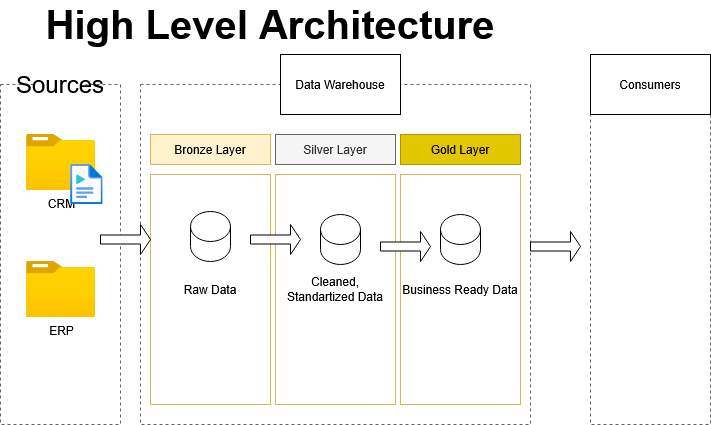

The diagram above was exported from draw.io. Its source (the exported page's mxGraphModel, read from the mxfile embedded in the PNG):
<mxGraphModel dx="872" dy="475" grid="1" gridSize="10" guides="1" tooltips="1" connect="1" arrows="1" fold="1" page="1" pageScale="1" pageWidth="850" pageHeight="1100" math="0" shadow="0">
  <root>
    <mxCell id="0" />
    <mxCell id="1" parent="0" />
    <mxCell id="PQ5Zi2yg3drxzVEVcpjE-1" parent="1" style="text;html=1;whiteSpace=wrap;strokeColor=none;fillColor=none;align=center;verticalAlign=middle;rounded=0;fontStyle=1;fontSize=40;" value="High Level Architecture" vertex="1">
      <mxGeometry height="40" width="520" x="50" y="30" as="geometry" />
    </mxCell>
    <mxCell id="PQ5Zi2yg3drxzVEVcpjE-2" parent="1" style="rounded=0;whiteSpace=wrap;html=1;fillColor=none;dashed=1;strokeColor=#626262;" value="" vertex="1">
      <mxGeometry height="340" width="120" x="40" y="110" as="geometry" />
    </mxCell>
    <mxCell id="PQ5Zi2yg3drxzVEVcpjE-3" parent="1" style="rounded=0;whiteSpace=wrap;html=1;strokeColor=none;fillColor=#FFFFFF;" value="&lt;font style=&quot;font-size: 24px;&quot;&gt;Sources&lt;/font&gt;" vertex="1">
      <mxGeometry height="40" width="50" x="75" y="90" as="geometry" />
    </mxCell>
    <mxCell id="PQ5Zi2yg3drxzVEVcpjE-4" parent="1" style="rounded=0;whiteSpace=wrap;html=1;fillColor=none;dashed=1;strokeColor=#626262;" value="" vertex="1">
      <mxGeometry height="340" width="390" x="180" y="110" as="geometry" />
    </mxCell>
    <mxCell id="PQ5Zi2yg3drxzVEVcpjE-5" parent="1" style="whiteSpace=wrap;html=1;" value="Data Warehouse" vertex="1">
      <mxGeometry height="60" width="120" x="320" y="80" as="geometry" />
    </mxCell>
    <mxCell id="PQ5Zi2yg3drxzVEVcpjE-6" parent="1" style="rounded=0;whiteSpace=wrap;html=1;fillColor=none;dashed=1;strokeColor=#626262;" value="" vertex="1">
      <mxGeometry height="340" width="120" x="630" y="110" as="geometry" />
    </mxCell>
    <mxCell id="PQ5Zi2yg3drxzVEVcpjE-7" parent="1" style="whiteSpace=wrap;html=1;" value="Consumers" vertex="1">
      <mxGeometry height="60" width="120" x="630" y="80" as="geometry" />
    </mxCell>
    <mxCell id="PQ5Zi2yg3drxzVEVcpjE-8" parent="1" style="rounded=0;whiteSpace=wrap;html=1;fillColor=#fff2cc;strokeColor=#d6b656;" value="Bronze Layer" vertex="1">
      <mxGeometry height="30" width="120" x="190" y="160" as="geometry" />
    </mxCell>
    <mxCell id="PQ5Zi2yg3drxzVEVcpjE-9" parent="1" style="rounded=0;whiteSpace=wrap;html=1;fillColor=none;strokeColor=#d6b656;" value="Raw Data" vertex="1">
      <mxGeometry height="230" width="120" x="190" y="200" as="geometry" />
    </mxCell>
    <mxCell id="PQ5Zi2yg3drxzVEVcpjE-10" parent="1" style="rounded=0;whiteSpace=wrap;html=1;fillColor=#f5f5f5;strokeColor=#666666;fontColor=#333333;" value="Silver Layer" vertex="1">
      <mxGeometry height="30" width="120" x="315" y="160" as="geometry" />
    </mxCell>
    <mxCell id="PQ5Zi2yg3drxzVEVcpjE-11" parent="1" style="rounded=0;whiteSpace=wrap;html=1;fillColor=#e3c800;fontColor=#000000;strokeColor=#B09500;" value="Gold Layer" vertex="1">
      <mxGeometry height="30" width="120" x="440" y="160" as="geometry" />
    </mxCell>
    <mxCell id="PQ5Zi2yg3drxzVEVcpjE-12" parent="1" style="rounded=0;whiteSpace=wrap;html=1;fillColor=none;strokeColor=#d6b656;" value="Cleaned, Standartized Data" vertex="1">
      <mxGeometry height="230" width="120" x="315" y="200" as="geometry" />
    </mxCell>
    <mxCell id="PQ5Zi2yg3drxzVEVcpjE-13" parent="1" style="rounded=0;whiteSpace=wrap;html=1;fillColor=none;strokeColor=#d6b656;" value="Business Ready Data" vertex="1">
      <mxGeometry height="230" width="120" x="440" y="200" as="geometry" />
    </mxCell>
    <mxCell id="PQ5Zi2yg3drxzVEVcpjE-14" parent="1" style="image;aspect=fixed;html=1;points=[];align=center;fontSize=12;image=img/lib/azure2/general/Folder_Blank.svg;" value="CRM" vertex="1">
      <mxGeometry height="56.00000000000001" width="69" x="66" y="160" as="geometry" />
    </mxCell>
    <mxCell id="PQ5Zi2yg3drxzVEVcpjE-15" parent="1" style="image;aspect=fixed;html=1;points=[];align=center;fontSize=12;image=img/lib/azure2/general/Media_File.svg;" value="" vertex="1">
      <mxGeometry height="40" width="32.5" x="110" y="190" as="geometry" />
    </mxCell>
    <mxCell id="PQ5Zi2yg3drxzVEVcpjE-22" parent="1" style="image;aspect=fixed;html=1;points=[];align=center;fontSize=12;image=img/lib/azure2/general/Folder_Blank.svg;" value="ERP" vertex="1">
      <mxGeometry height="56.00000000000001" width="69" x="66" y="287" as="geometry" />
    </mxCell>
    <mxCell id="PQ5Zi2yg3drxzVEVcpjE-23" parent="1" style="shape=cylinder3;whiteSpace=wrap;html=1;boundedLbl=1;backgroundOutline=1;size=15;" value="" vertex="1">
      <mxGeometry height="50" width="40" x="230" y="237" as="geometry" />
    </mxCell>
    <mxCell id="PQ5Zi2yg3drxzVEVcpjE-24" parent="1" style="shape=cylinder3;whiteSpace=wrap;html=1;boundedLbl=1;backgroundOutline=1;size=15;" value="" vertex="1">
      <mxGeometry height="50" width="40" x="480" y="240" as="geometry" />
    </mxCell>
    <mxCell id="PQ5Zi2yg3drxzVEVcpjE-25" parent="1" style="shape=cylinder3;whiteSpace=wrap;html=1;boundedLbl=1;backgroundOutline=1;size=15;" value="" vertex="1">
      <mxGeometry height="50" width="40" x="360" y="240" as="geometry" />
    </mxCell>
    <mxCell id="PQ5Zi2yg3drxzVEVcpjE-26" parent="1" style="shape=singleArrow;whiteSpace=wrap;html=1;" value="" vertex="1">
      <mxGeometry height="30" width="50" x="140" y="250" as="geometry" />
    </mxCell>
    <mxCell id="PQ5Zi2yg3drxzVEVcpjE-27" parent="1" style="shape=singleArrow;whiteSpace=wrap;html=1;" value="" vertex="1">
      <mxGeometry height="30" width="50" x="290" y="250" as="geometry" />
    </mxCell>
    <mxCell id="PQ5Zi2yg3drxzVEVcpjE-28" parent="1" style="shape=singleArrow;whiteSpace=wrap;html=1;" value="" vertex="1">
      <mxGeometry height="30" width="50" x="420" y="257" as="geometry" />
    </mxCell>
    <mxCell id="PQ5Zi2yg3drxzVEVcpjE-29" parent="1" style="shape=singleArrow;whiteSpace=wrap;html=1;" value="" vertex="1">
      <mxGeometry height="30" width="50" x="570" y="257" as="geometry" />
    </mxCell>
  </root>
</mxGraphModel>